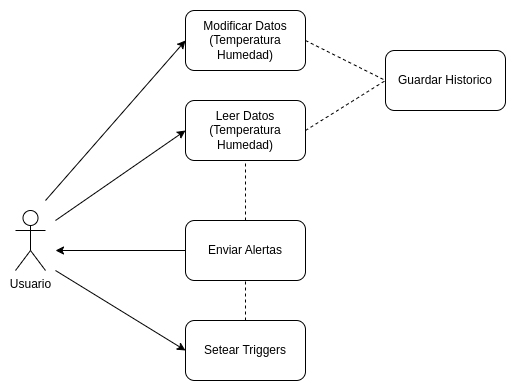

The diagram above was exported from draw.io. Its source (the exported page's mxGraphModel, read from the mxfile embedded in the PNG):
<mxGraphModel dx="574" dy="315" grid="1" gridSize="10" guides="1" tooltips="1" connect="1" arrows="1" fold="1" page="1" pageScale="1" pageWidth="827" pageHeight="1169" math="0" shadow="0" adaptiveColors="auto">
  <root>
    <mxCell id="0" />
    <mxCell id="1" parent="0" />
    <mxCell id="HgY4ua90sprL0M0uMMwM-1" value="Usuario&lt;div&gt;&lt;br&gt;&lt;/div&gt;" style="shape=umlActor;verticalLabelPosition=bottom;verticalAlign=top;html=1;outlineConnect=0;rounded=1;labelBackgroundColor=none;" parent="1" vertex="1">
      <mxGeometry x="190" y="430" width="30" height="60" as="geometry" />
    </mxCell>
    <mxCell id="HgY4ua90sprL0M0uMMwM-2" value="Modificar Datos&lt;div&gt;(Temperatura Humedad)&lt;/div&gt;" style="rounded=1;whiteSpace=wrap;html=1;labelBackgroundColor=none;" parent="1" vertex="1">
      <mxGeometry x="360" y="230" width="120" height="60" as="geometry" />
    </mxCell>
    <mxCell id="HgY4ua90sprL0M0uMMwM-3" value="Leer Datos (Temperatura Humedad)" style="rounded=1;whiteSpace=wrap;html=1;labelBackgroundColor=none;" parent="1" vertex="1">
      <mxGeometry x="360" y="320" width="120" height="60" as="geometry" />
    </mxCell>
    <mxCell id="HgY4ua90sprL0M0uMMwM-4" value="Enviar Alertas" style="rounded=1;whiteSpace=wrap;html=1;labelBackgroundColor=none;" parent="1" vertex="1">
      <mxGeometry x="360" y="440" width="120" height="60" as="geometry" />
    </mxCell>
    <mxCell id="HgY4ua90sprL0M0uMMwM-6" value="Setear Triggers" style="rounded=1;whiteSpace=wrap;html=1;labelBackgroundColor=none;" parent="1" vertex="1">
      <mxGeometry x="360" y="540" width="120" height="60" as="geometry" />
    </mxCell>
    <mxCell id="HgY4ua90sprL0M0uMMwM-7" value="Guardar Historico" style="rounded=1;whiteSpace=wrap;html=1;labelBackgroundColor=none;" parent="1" vertex="1">
      <mxGeometry x="560" y="270" width="120" height="60" as="geometry" />
    </mxCell>
    <mxCell id="HgY4ua90sprL0M0uMMwM-10" value="" style="endArrow=classic;html=1;rounded=1;entryX=0;entryY=0.5;entryDx=0;entryDy=0;labelBackgroundColor=none;fontColor=default;" parent="1" target="HgY4ua90sprL0M0uMMwM-2" edge="1">
      <mxGeometry width="50" height="50" relative="1" as="geometry">
        <mxPoint x="220" y="420" as="sourcePoint" />
        <mxPoint x="360" y="240" as="targetPoint" />
      </mxGeometry>
    </mxCell>
    <mxCell id="HgY4ua90sprL0M0uMMwM-11" value="" style="endArrow=classic;html=1;rounded=1;entryX=0;entryY=0.5;entryDx=0;entryDy=0;labelBackgroundColor=none;fontColor=default;" parent="1" target="HgY4ua90sprL0M0uMMwM-3" edge="1">
      <mxGeometry width="50" height="50" relative="1" as="geometry">
        <mxPoint x="230" y="440" as="sourcePoint" />
        <mxPoint x="360" y="370" as="targetPoint" />
      </mxGeometry>
    </mxCell>
    <mxCell id="HgY4ua90sprL0M0uMMwM-14" value="" style="endArrow=classic;html=1;rounded=1;exitX=0;exitY=0.5;exitDx=0;exitDy=0;labelBackgroundColor=none;fontColor=default;" parent="1" source="HgY4ua90sprL0M0uMMwM-4" edge="1">
      <mxGeometry width="50" height="50" relative="1" as="geometry">
        <mxPoint x="270" y="510" as="sourcePoint" />
        <mxPoint x="230" y="470" as="targetPoint" />
      </mxGeometry>
    </mxCell>
    <mxCell id="HgY4ua90sprL0M0uMMwM-15" value="" style="endArrow=classic;html=1;rounded=1;entryX=0;entryY=0.5;entryDx=0;entryDy=0;labelBackgroundColor=none;fontColor=default;" parent="1" target="HgY4ua90sprL0M0uMMwM-6" edge="1">
      <mxGeometry width="50" height="50" relative="1" as="geometry">
        <mxPoint x="230" y="490" as="sourcePoint" />
        <mxPoint x="290" y="510" as="targetPoint" />
      </mxGeometry>
    </mxCell>
    <mxCell id="HgY4ua90sprL0M0uMMwM-19" value="" style="endArrow=none;dashed=1;html=1;rounded=1;entryX=0.5;entryY=1;entryDx=0;entryDy=0;exitX=0.5;exitY=0;exitDx=0;exitDy=0;labelBackgroundColor=none;fontColor=default;" parent="1" source="HgY4ua90sprL0M0uMMwM-4" target="HgY4ua90sprL0M0uMMwM-3" edge="1">
      <mxGeometry width="50" height="50" relative="1" as="geometry">
        <mxPoint x="420" y="420" as="sourcePoint" />
        <mxPoint x="470" y="410" as="targetPoint" />
        <Array as="points">
          <mxPoint x="420" y="410" />
        </Array>
      </mxGeometry>
    </mxCell>
    <mxCell id="HgY4ua90sprL0M0uMMwM-20" value="" style="endArrow=none;dashed=1;html=1;rounded=1;entryX=0.5;entryY=1;entryDx=0;entryDy=0;exitX=0.5;exitY=0;exitDx=0;exitDy=0;labelBackgroundColor=none;fontColor=default;" parent="1" source="HgY4ua90sprL0M0uMMwM-6" target="HgY4ua90sprL0M0uMMwM-4" edge="1">
      <mxGeometry width="50" height="50" relative="1" as="geometry">
        <mxPoint x="420" y="580" as="sourcePoint" />
        <mxPoint x="470" y="530" as="targetPoint" />
      </mxGeometry>
    </mxCell>
    <mxCell id="HgY4ua90sprL0M0uMMwM-21" value="" style="endArrow=none;dashed=1;html=1;rounded=1;entryX=0;entryY=0.5;entryDx=0;entryDy=0;exitX=1;exitY=0.5;exitDx=0;exitDy=0;labelBackgroundColor=none;fontColor=default;" parent="1" source="HgY4ua90sprL0M0uMMwM-2" target="HgY4ua90sprL0M0uMMwM-7" edge="1">
      <mxGeometry width="50" height="50" relative="1" as="geometry">
        <mxPoint x="480" y="240" as="sourcePoint" />
        <mxPoint x="530" y="190" as="targetPoint" />
      </mxGeometry>
    </mxCell>
    <mxCell id="HgY4ua90sprL0M0uMMwM-22" value="" style="endArrow=none;dashed=1;html=1;rounded=1;entryX=0;entryY=0.5;entryDx=0;entryDy=0;exitX=1;exitY=0.5;exitDx=0;exitDy=0;labelBackgroundColor=none;fontColor=default;" parent="1" source="HgY4ua90sprL0M0uMMwM-3" target="HgY4ua90sprL0M0uMMwM-7" edge="1">
      <mxGeometry width="50" height="50" relative="1" as="geometry">
        <mxPoint x="480" y="370" as="sourcePoint" />
        <mxPoint x="530" y="320" as="targetPoint" />
      </mxGeometry>
    </mxCell>
  </root>
</mxGraphModel>